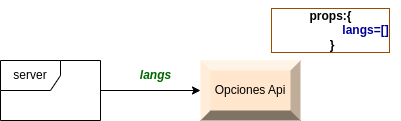

The diagram above was exported from draw.io. Its source (the exported page's mxGraphModel, read from the mxfile embedded in the PNG):
<mxGraphModel dx="1364" dy="843" grid="1" gridSize="10" guides="1" tooltips="1" connect="1" arrows="1" fold="1" page="1" pageScale="1" pageWidth="827" pageHeight="1169" math="0" shadow="0">
  <root>
    <mxCell id="0" />
    <mxCell id="1" parent="0" />
    <mxCell id="oPoceIgw7BKPvkuK8iZX-1" value="Opciones Api" style="labelPosition=center;verticalLabelPosition=middle;align=center;html=1;shape=mxgraph.basic.shaded_button;dx=10;fillColor=#ffe6cc;strokeColor=#d79b00;whiteSpace=wrap;" parent="1" vertex="1">
      <mxGeometry x="470" y="230" width="100" height="60" as="geometry" />
    </mxCell>
    <mxCell id="oPoceIgw7BKPvkuK8iZX-4" style="edgeStyle=orthogonalEdgeStyle;rounded=0;orthogonalLoop=1;jettySize=auto;html=1;" parent="1" source="oPoceIgw7BKPvkuK8iZX-3" target="oPoceIgw7BKPvkuK8iZX-1" edge="1">
      <mxGeometry relative="1" as="geometry" />
    </mxCell>
    <mxCell id="oPoceIgw7BKPvkuK8iZX-3" value="server" style="shape=umlFrame;whiteSpace=wrap;html=1;pointerEvents=0;" parent="1" vertex="1">
      <mxGeometry x="270" y="230" width="100" height="60" as="geometry" />
    </mxCell>
    <mxCell id="oPoceIgw7BKPvkuK8iZX-5" value="langs" style="text;html=1;align=center;verticalAlign=middle;resizable=0;points=[];autosize=1;strokeColor=none;fillColor=none;fontColor=#006600;fontStyle=3" parent="1" vertex="1">
      <mxGeometry x="400" y="230" width="50" height="30" as="geometry" />
    </mxCell>
    <mxCell id="oPoceIgw7BKPvkuK8iZX-6" value="props:{&lt;div&gt;&lt;font color=&quot;#000099&quot;&gt;&amp;nbsp; &amp;nbsp; &amp;nbsp; &amp;nbsp; &amp;nbsp; &amp;nbsp; &amp;nbsp; &amp;nbsp; &amp;nbsp; &amp;nbsp; &amp;nbsp;langs=[]&lt;/font&gt;&lt;br&gt;&lt;div&gt;&amp;nbsp;}&lt;/div&gt;&lt;/div&gt;" style="text;html=1;align=center;verticalAlign=middle;resizable=0;points=[];autosize=1;strokeColor=none;fillColor=none;fontStyle=1;labelBorderColor=#994C00;" parent="1" vertex="1">
      <mxGeometry x="530" y="170" width="140" height="60" as="geometry" />
    </mxCell>
  </root>
</mxGraphModel>